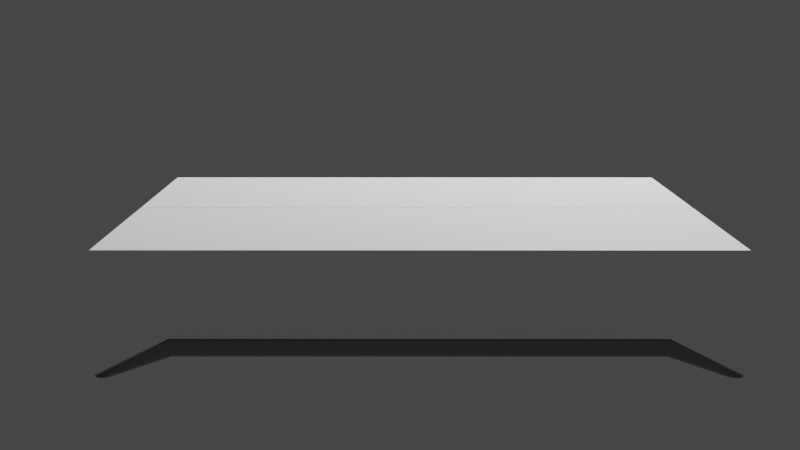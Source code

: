 # Source: Feh_r_kanap_.blend  (saved by Blender 2.83.19; exported with 4.5.12 LTS)
import bpy
from mathutils import Matrix  # noqa: F401  (used for matrix-valued properties, if any)

bpy.ops.wm.read_factory_settings(use_empty=True)
scene = bpy.context.scene
scene.name = 'Scene'

# ---- collections
col_collection = bpy.data.collections.new('Collection'); scene.collection.children.link(col_collection)
col_feh_r_kanap = bpy.data.collections.new('Fehér kanapé'); col_collection.children.link(col_feh_r_kanap)

# ---- materials (node trees are filled in below, after node groups)
mat_kanap = bpy.data.materials.new('kanapé')
mat_kanap.use_transparent_shadow = False
mat_f_m = bpy.data.materials.new('FÉM')
mat_f_m.use_transparent_shadow = False

# ---- material node trees
mat_kanap.use_nodes = True; mat_kanap.node_tree.nodes.clear()
_N = mat_kanap.node_tree.nodes; _L = mat_kanap.node_tree.links
n0 = _N.new('ShaderNodeBsdfPrincipled'); n0.name = 'Principled BSDF'; n0.location = (10, 300)
n0.distribution = 'GGX'
n0.subsurface_method = 'BURLEY'
n0.inputs[0].default_value = (1.0, 1.0, 1.0, 1.0)
n0.inputs[2].default_value = 0.3131
n0.inputs[3].default_value = 1.45
n0.inputs[27].default_value = (0.0, 0.0, 0.0, 1.0)
n0.inputs[28].default_value = 1.0
n1 = _N.new('ShaderNodeOutputMaterial'); n1.name = 'Material Output'; n1.location = (300, 300)
_L.new(n0.outputs[0], n1.inputs[0])
n1.is_active_output = True
mat_f_m.use_nodes = True; mat_f_m.node_tree.nodes.clear()
_N = mat_f_m.node_tree.nodes; _L = mat_f_m.node_tree.links
n0 = _N.new('ShaderNodeBsdfPrincipled'); n0.name = 'Principled BSDF'; n0.location = (10, 300)
n0.distribution = 'GGX'
n0.subsurface_method = 'BURLEY'
n0.inputs[0].default_value = (0.2529, 0.2529, 0.2529, 1.0)
n0.inputs[2].default_value = 0.0
n0.inputs[3].default_value = 1.45
n0.inputs[27].default_value = (0.0, 0.0, 0.0, 1.0)
n0.inputs[28].default_value = 1.0
n1 = _N.new('ShaderNodeOutputMaterial'); n1.name = 'Material Output'; n1.location = (300, 300)
_L.new(n0.outputs[0], n1.inputs[0])
n1.is_active_output = True

# ---- world
world_world = bpy.data.worlds.new('World'); scene.world = world_world
world_world.use_nodes = True; world_world.node_tree.nodes.clear()
_N = world_world.node_tree.nodes; _L = world_world.node_tree.links
n0 = _N.new('ShaderNodeOutputWorld'); n0.name = 'World Output'; n0.location = (300, 300)
n1 = _N.new('ShaderNodeBackground'); n1.name = 'Background'; n1.location = (10, 300)
n1.inputs[0].default_value = (0.05088, 0.05088, 0.05088, 1.0)
_L.new(n1.outputs[0], n0.inputs[0])
n0.is_active_output = True
world_world.color = (0.05088, 0.05088, 0.05088)
world_world.use_sun_shadow = False
world_world.sun_shadow_jitter_overblur = 0.0

# ---- cameras
cam_camera = bpy.data.cameras.new('Camera')
cam_camera.clip_end = 100.0
cam_camera.ortho_scale = 7.314

# ---- lights
light_light = bpy.data.lights.new('Light', 'POINT')
light_light.transmission_factor = 0.0
light_light.energy = 1000.0
light_light.shadow_soft_size = 0.1
light_light.shadow_maximum_resolution = 0.006
light_light.use_absolute_resolution = True

# ---- meshes
me_gynem_tart = bpy.data.meshes.new('ágyneműtartó')
me_gynem_tart.from_pydata([(-0.7, -0.3, -0.12), (-0.679, -0.291, 0.12), (-0.7, 0.3, -0.12), (-0.679, 0.291, 0.12), (0.7, -0.3, -0.12), (0.679, -0.291, 0.12), (0.7, 0.3, -0.12), (0.679, 0.291, 0.12), (0.0, 0.3, -0.12), (-0.021, 0.291, 0.12), (0.0, -0.3, -0.12), (-0.021, -0.291, 0.12), (-0.7, -0.3, 0.12), (-0.7, 0.3, 0.12), (0.021, -0.291, 0.12), (0.021, 0.291, 0.12), (0.0, 0.3, 0.12), (0.7, 0.3, 0.12), (0.7, -0.3, 0.12), (0.0, -0.3, 0.12), (-0.679, -0.291, -0.09981), (-0.679, 0.291, -0.09981), (-0.021, -0.291, -0.09981), (-0.021, 0.291, -0.09981), (0.021, 0.291, -0.09981), (0.679, 0.291, -0.09981), (0.679, -0.291, -0.09981), (0.021, -0.291, -0.09981), (-0.99, -0.8983, 0.12), (-0.99, -0.8983, 0.28), (-0.99, -0.2283, 0.12), (-0.99, -0.2283, 0.28), (0.99, -0.8983, 0.12), (0.99, -0.8983, 0.28), (0.99, -0.2283, 0.12), (0.99, -0.2283, 0.28), (-0.7603, -0.8442, -0.02988), (0.7603, -0.8442, -0.02988), (-0.7603, -0.8448, -0.03573), (0.7603, -0.8448, -0.03573), (-0.7603, -0.8465, -0.04136), (0.7603, -0.8465, -0.04136), (-0.7603, -0.8492, -0.04655), (0.7603, -0.8492, -0.04655), (-0.7603, -0.853, -0.05109), (0.7603, -0.853, -0.05109), (-0.7603, -0.8575, -0.05482), (0.7603, -0.8575, -0.05482), (-0.7603, -0.8627, -0.0576), (0.7603, -0.8627, -0.0576), (-0.7603, -0.8683, -0.0593), (0.7603, -0.8683, -0.0593), (-0.7603, -0.8742, -0.05988), (0.7603, -0.8742, -0.05988), (-0.7603, -0.88, -0.0593), (0.7603, -0.88, -0.0593), (-0.7603, -0.8857, -0.0576), (0.7603, -0.8857, -0.0576), (-0.7603, -0.8908, -0.05482), (0.7603, -0.8908, -0.05482), (-0.7603, -0.8954, -0.05109), (0.7603, -0.8954, -0.05109), (-0.7603, -0.8991, -0.04655), (0.7603, -0.8991, -0.04655), (-0.7603, -0.9019, -0.04136), (0.7603, -0.9019, -0.04136), (-0.7603, -0.9036, -0.03573), (0.7603, -0.9036, -0.03573), (-0.7603, -0.9042, -0.02988), (0.7603, -0.9042, -0.02988), (-0.7603, -0.9036, -0.02403), (0.7603, -0.9036, -0.02403), (-0.7603, -0.9019, -0.0184), (0.7603, -0.9019, -0.0184), (-0.7603, -0.8991, -0.01321), (0.7603, -0.8991, -0.01321), (-0.7603, -0.8954, -0.008668), (0.7603, -0.8954, -0.008668), (-0.7603, -0.8908, -0.004937), (0.7603, -0.8908, -0.004937), (-0.7603, -0.8857, -0.002165), (0.7603, -0.8857, -0.002164), (-0.7603, -0.88, -0.0004574), (0.7603, -0.88, -0.0004573), (-0.7603, -0.8742, 0.0001191), (0.7603, -0.8742, 0.0001192), (-0.7603, -0.8683, -0.0004574), (0.7603, -0.8683, -0.0004573), (-0.7603, -0.8627, -0.002165), (0.7603, -0.8627, -0.002164), (-0.7603, -0.8575, -0.004937), (0.7603, -0.8575, -0.004937), (-0.7603, -0.853, -0.008668), (0.7603, -0.853, -0.008668), (-0.7603, -0.8492, -0.01321), (0.7603, -0.8492, -0.01321), (-0.7603, -0.8465, -0.0184), (0.7603, -0.8465, -0.0184), (-0.7603, -0.8448, -0.02403), (0.7603, -0.8448, -0.02403), (0.9644, -0.8448, -0.1199), (0.9703, -0.8442, -0.1199), (0.9588, -0.8465, -0.1199), (0.9536, -0.8492, -0.1199), (0.9491, -0.853, -0.1199), (0.9453, -0.8575, -0.1199), (0.9426, -0.8627, -0.1199), (0.9409, -0.8683, -0.1199), (0.9403, -0.8742, -0.1199), (0.9409, -0.88, -0.1199), (0.9426, -0.8857, -0.1199), (0.9453, -0.8908, -0.1199), (0.9491, -0.8954, -0.1199), (0.9536, -0.8991, -0.1199), (0.9588, -0.9019, -0.1199), (0.9644, -0.9036, -0.1199), (0.9703, -0.9042, -0.1199), (0.9761, -0.9036, -0.1199), (0.9818, -0.9019, -0.1199), (0.9869, -0.8991, -0.1199), (0.9915, -0.8954, -0.1199), (0.9952, -0.8908, -0.1199), (0.998, -0.8857, -0.1199), (0.9997, -0.88, -0.1199), (1.0, -0.8742, -0.1199), (0.9997, -0.8683, -0.1199), (0.998, -0.8627, -0.1199), (0.9952, -0.8575, -0.1199), (0.9915, -0.853, -0.1199), (0.9869, -0.8492, -0.1199), (0.9818, -0.8465, -0.1199), (0.9761, -0.8448, -0.1199), (-0.9703, -0.8442, -0.1199), (-0.9644, -0.8448, -0.1199), (-0.9588, -0.8465, -0.1199), (-0.9536, -0.8492, -0.1199), (-0.9491, -0.853, -0.1199), (-0.9453, -0.8575, -0.1199), (-0.9426, -0.8627, -0.1199), (-0.9409, -0.8683, -0.1199), (-0.9403, -0.8742, -0.1199), (-0.9409, -0.88, -0.1199), (-0.9426, -0.8857, -0.1199), (-0.9453, -0.8908, -0.1199), (-0.9491, -0.8954, -0.1199), (-0.9536, -0.8991, -0.1199), (-0.9588, -0.9019, -0.1199), (-0.9644, -0.9036, -0.1199), (-0.9703, -0.9042, -0.1199), (-0.9761, -0.9036, -0.1199), (-0.9818, -0.9019, -0.1199), (-0.9869, -0.8991, -0.1199), (-0.9915, -0.8954, -0.1199), (-0.9952, -0.8908, -0.1199), (-0.998, -0.8857, -0.1199), (-0.9997, -0.88, -0.1199), (-1.0, -0.8742, -0.1199), (-0.9997, -0.8683, -0.1199), (-0.998, -0.8627, -0.1199), (-0.9952, -0.8575, -0.1199), (-0.9915, -0.853, -0.1199), (-0.9869, -0.8492, -0.1199), (-0.9818, -0.8465, -0.1199), (-0.9761, -0.8448, -0.1199), (-0.99, -0.8892, 0.12), (-0.99, -0.8592, 0.12), (0.99, -0.8892, 0.12), (0.99, -0.8592, 0.12), (-0.99, -0.8892, 0.01309), (-0.7776, -0.8892, -1.49e-08), (-0.7776, -0.8592, -1.49e-08), (-0.99, -0.8592, 0.01309), (0.7776, -0.8892, -1.49e-08), (0.99, -0.8892, 0.01309), (0.99, -0.8592, 0.01309), (0.7776, -0.8592, -1.49e-08), (-0.99, -0.22, 0.12), (-0.99, -0.22, 0.28), (-0.99, 0.45, 0.12), (-0.99, 0.45, 0.28), (0.99, -0.22, 0.12), (0.99, -0.22, 0.28), (0.99, 0.45, 0.12), (0.99, 0.45, 0.28)], [], [(0, 12, 13, 2), (8, 16, 17, 6), (6, 17, 18, 4), (10, 19, 12, 0), (8, 6, 4, 10), (9, 3, 21, 23), (7, 15, 24, 25), (2, 8, 10, 0), (4, 18, 19, 10), (2, 13, 16, 8), (1, 3, 13, 12), (11, 1, 12, 19), (3, 9, 16, 13), (15, 7, 17, 16), (7, 5, 18, 17), (5, 14, 19, 18), (14, 15, 16, 9, 11, 19), (23, 21, 20, 22), (25, 24, 27, 26), (15, 14, 27, 24), (3, 1, 20, 21), (5, 7, 25, 26), (11, 9, 23, 22), (1, 11, 22, 20), (14, 5, 26, 27), (28, 29, 31, 30), (30, 31, 35, 34), (34, 35, 33, 32), (32, 33, 29, 28), (30, 34, 32, 28), (35, 31, 29, 33), (36, 37, 39, 38), (38, 39, 41, 40), (40, 41, 43, 42), (42, 43, 45, 44), (44, 45, 47, 46), (46, 47, 49, 48), (48, 49, 51, 50), (50, 51, 53, 52), (52, 53, 55, 54), (54, 55, 57, 56), (56, 57, 59, 58), (58, 59, 61, 60), (60, 61, 63, 62), (62, 63, 65, 64), (64, 65, 67, 66), (66, 67, 69, 68), (68, 69, 71, 70), (70, 71, 73, 72), (72, 73, 75, 74), (74, 75, 77, 76), (76, 77, 79, 78), (78, 79, 81, 80), (80, 81, 83, 82), (82, 83, 85, 84), (84, 85, 87, 86), (86, 87, 89, 88), (88, 89, 91, 90), (90, 91, 93, 92), (92, 93, 95, 94), (94, 95, 97, 96), (49, 47, 105, 106), (96, 97, 99, 98), (98, 99, 37, 36), (64, 66, 147, 146), (100, 101, 131, 130, 129, 128, 127, 126, 125, 124, 123, 122, 121, 120, 119, 118, 117, 116, 115, 114, 113, 112, 111, 110, 109, 108, 107, 106, 105, 104, 103, 102), (67, 65, 114, 115), (85, 83, 123, 124), (41, 39, 100, 102), (59, 57, 110, 111), (77, 75, 119, 120), (95, 93, 128, 129), (51, 49, 106, 107), (69, 67, 115, 116), (87, 85, 124, 125), (43, 41, 102, 103), (61, 59, 111, 112), (79, 77, 120, 121), (97, 95, 129, 130), (53, 51, 107, 108), (71, 69, 116, 117), (89, 87, 125, 126), (45, 43, 103, 104), (63, 61, 112, 113), (81, 79, 121, 122), (99, 97, 130, 131), (55, 53, 108, 109), (73, 71, 117, 118), (91, 89, 126, 127), (47, 45, 104, 105), (65, 63, 113, 114), (83, 81, 122, 123), (39, 37, 101, 100), (37, 99, 131, 101), (57, 55, 109, 110), (75, 73, 118, 119), (93, 91, 127, 128), (132, 133, 134, 135, 136, 137, 138, 139, 140, 141, 142, 143, 144, 145, 146, 147, 148, 149, 150, 151, 152, 153, 154, 155, 156, 157, 158, 159, 160, 161, 162, 163), (82, 84, 156, 155), (38, 40, 134, 133), (56, 58, 143, 142), (74, 76, 152, 151), (92, 94, 161, 160), (48, 50, 139, 138), (66, 68, 148, 147), (84, 86, 157, 156), (40, 42, 135, 134), (58, 60, 144, 143), (76, 78, 153, 152), (94, 96, 162, 161), (50, 52, 140, 139), (68, 70, 149, 148), (86, 88, 158, 157), (42, 44, 136, 135), (60, 62, 145, 144), (78, 80, 154, 153), (96, 98, 163, 162), (52, 54, 141, 140), (70, 72, 150, 149), (88, 90, 159, 158), (44, 46, 137, 136), (62, 64, 146, 145), (80, 82, 155, 154), (36, 38, 133, 132), (98, 36, 132, 163), (54, 56, 142, 141), (72, 74, 151, 150), (90, 92, 160, 159), (46, 48, 138, 137), (172, 173, 166, 164, 168, 169), (174, 167, 166, 173), (170, 171, 165, 167, 174, 175), (168, 164, 165, 171), (167, 165, 164, 166), (170, 169, 168, 171), (172, 175, 174, 173), (170, 175, 172, 169), (176, 177, 179, 178), (178, 179, 183, 182), (182, 183, 181, 180), (180, 181, 177, 176), (178, 182, 180, 176), (183, 179, 177, 181)])
me_gynem_tart.polygons.foreach_set('use_smooth', [0, 0, 0, 0, 0, 0, 0, 0, 0, 0, 0, 0, 0, 0, 0, 0, 0, 0, 0, 0, 0, 0, 0, 0, 0, 0, 0, 0, 0, 0, 0, 1, 1, 1, 1, 1, 1, 1, 1, 1, 1, 1, 1, 1, 1, 1, 1, 1, 1, 1, 1, 1, 1, 1, 1, 1, 1, 1, 1, 1, 1, 1, 1, 1, 1, 1, 1, 1, 1, 1, 1, 1, 1, 1, 1, 1, 1, 1, 1, 1, 1, 1, 1, 1, 1, 1, 1, 1, 1, 1, 1, 1, 1, 1, 1, 1, 1, 1, 1, 1, 1, 1, 1, 1, 1, 1, 1, 1, 1, 1, 1, 1, 1, 1, 1, 1, 1, 1, 1, 1, 1, 1, 1, 1, 1, 1, 1, 1, 1, 0, 0, 0, 0, 0, 0, 0, 0, 0, 0, 0, 0, 0, 0])
me_gynem_tart.polygons.foreach_set('material_index', [0, 0, 0, 0, 0, 0, 0, 0, 0, 0, 0, 0, 0, 0, 0, 0, 0, 0, 0, 0, 0, 0, 0, 0, 0, 0, 0, 0, 0, 0, 0, 1, 1, 1, 1, 1, 1, 1, 1, 1, 1, 1, 1, 1, 1, 1, 1, 1, 1, 1, 1, 1, 1, 1, 1, 1, 1, 1, 1, 1, 1, 1, 1, 1, 1, 1, 1, 1, 1, 1, 1, 1, 1, 1, 1, 1, 1, 1, 1, 1, 1, 1, 1, 1, 1, 1, 1, 1, 1, 1, 1, 1, 1, 1, 1, 1, 1, 1, 1, 1, 1, 1, 1, 1, 1, 1, 1, 1, 1, 1, 1, 1, 1, 1, 1, 1, 1, 1, 1, 1, 1, 1, 1, 1, 1, 1, 1, 1, 1, 0, 0, 0, 0, 0, 0, 0, 0, 0, 0, 0, 0, 0, 0])
_uv = me_gynem_tart.uv_layers.new(name='UVMap')
_uv.uv.foreach_set('vector', [0.375, 0.0, 0.625, 0.0, 0.625, 0.25, 0.375, 0.25, 0.375, 0.375, 0.625, 0.375, 0.625, 0.5, 0.375, 0.5, 0.375, 0.5, 0.625, 0.5, 0.625, 0.75, 0.375, 0.75, 0.375, 0.875, 0.625, 0.875, 0.625, 1.0, 0.375, 1.0, 0.25, 0.5, 0.375, 0.5, 0.375, 0.75, 0.25, 0.75, 0.7538, 0.5037, 0.8712, 0.5038, 0.8712, 0.5038, 0.7538, 0.5037, 0.6287, 0.5037, 0.7463, 0.5038, 0.7463, 0.5038, 0.6287, 0.5037, 0.125, 0.5, 0.25, 0.5, 0.25, 0.75, 0.125, 0.75, 0.375, 0.75, 0.625, 0.75, 0.625, 0.875, 0.375, 0.875, 0.375, 0.25, 0.625, 0.25, 0.625, 0.375, 0.375, 0.375, 0.8712, 0.7462, 0.8712, 0.5038, 0.875, 0.5, 0.875, 0.75, 0.7538, 0.7463, 0.8712, 0.7462, 0.875, 0.75, 0.75, 0.75, 0.8712, 0.5038, 0.7538, 0.5037, 0.75, 0.5, 0.875, 0.5, 0.7463, 0.5038, 0.6287, 0.5037, 0.625, 0.5, 0.75, 0.5, 0.6287, 0.5037, 0.6287, 0.7462, 0.625, 0.75, 0.625, 0.5, 0.6287, 0.7462, 0.7463, 0.7463, 0.75, 0.75, 0.625, 0.75, 0.7463, 0.7463, 0.7463, 0.5038, 0.75, 0.5, 0.7538, 0.5037, 0.7538, 0.7463, 0.75, 0.75, 0.7538, 0.5037, 0.8712, 0.5038, 0.8712, 0.7462, 0.7538, 0.7463, 0.6287, 0.5037, 0.7463, 0.5038, 0.7463, 0.7463, 0.6287, 0.7462, 0.7463, 0.5038, 0.7463, 0.7463, 0.7463, 0.7463, 0.7463, 0.5038, 0.8712, 0.5038, 0.8712, 0.7462, 0.8712, 0.7462, 0.8712, 0.5038, 0.6287, 0.7462, 0.6287, 0.5037, 0.6287, 0.5037, 0.6287, 0.7462, 0.7538, 0.7463, 0.7538, 0.5037, 0.7538, 0.5037, 0.7538, 0.7463, 0.8712, 0.7462, 0.7538, 0.7463, 0.7538, 0.7463, 0.8712, 0.7462, 0.7463, 0.7463, 0.6287, 0.7462, 0.6287, 0.7462, 0.7463, 0.7463, 0.375, 0.0, 0.625, 0.0, 0.625, 0.25, 0.375, 0.25, 0.375, 0.25, 0.625, 0.25, 0.625, 0.5, 0.375, 0.5, 0.375, 0.5, 0.625, 0.5, 0.625, 0.75, 0.375, 0.75, 0.375, 0.75, 0.625, 0.75, 0.625, 1.0, 0.375, 1.0, 0.125, 0.5, 0.375, 0.5, 0.375, 0.75, 0.125, 0.75, 0.625, 0.5, 0.875, 0.5, 0.875, 0.75, 0.625, 0.75, 1.0, 0.5, 1.0, 1.0, 0.9688, 1.0, 0.9688, 0.5, 0.9688, 0.5, 0.9688, 1.0, 0.9375, 1.0, 0.9375, 0.5, 0.9375, 0.5, 0.9375, 1.0, 0.9062, 1.0, 0.9062, 0.5, 0.9062, 0.5, 0.9062, 1.0, 0.875, 1.0, 0.875, 0.5, 0.875, 0.5, 0.875, 1.0, 0.8438, 1.0, 0.8438, 0.5, 0.8438, 0.5, 0.8438, 1.0, 0.8125, 1.0, 0.8125, 0.5, 0.8125, 0.5, 0.8125, 1.0, 0.7812, 1.0, 0.7812, 0.5, 0.7812, 0.5, 0.7812, 1.0, 0.75, 1.0, 0.75, 0.5, 0.75, 0.5, 0.75, 1.0, 0.7188, 1.0, 0.7188, 0.5, 0.7188, 0.5, 0.7188, 1.0, 0.6875, 1.0, 0.6875, 0.5, 0.6875, 0.5, 0.6875, 1.0, 0.6562, 1.0, 0.6562, 0.5, 0.6562, 0.5, 0.6562, 1.0, 0.625, 1.0, 0.625, 0.5, 0.625, 0.5, 0.625, 1.0, 0.5938, 1.0, 0.5938, 0.5, 0.5938, 0.5, 0.5938, 1.0, 0.5625, 1.0, 0.5625, 0.5, 0.5625, 0.5, 0.5625, 1.0, 0.5312, 1.0, 0.5312, 0.5, 0.5312, 0.5, 0.5312, 1.0, 0.5, 1.0, 0.5, 0.5, 0.5, 0.5, 0.5, 1.0, 0.4688, 1.0, 0.4688, 0.5, 0.4688, 0.5, 0.4688, 1.0, 0.4375, 1.0, 0.4375, 0.5, 0.4375, 0.5, 0.4375, 1.0, 0.4062, 1.0, 0.4062, 0.5, 0.4062, 0.5, 0.4062, 1.0, 0.375, 1.0, 0.375, 0.5, 0.375, 0.5, 0.375, 1.0, 0.3438, 1.0, 0.3438, 0.5, 0.3438, 0.5, 0.3438, 1.0, 0.3125, 1.0, 0.3125, 0.5, 0.3125, 0.5, 0.3125, 1.0, 0.2812, 1.0, 0.2812, 0.5, 0.2812, 0.5, 0.2812, 1.0, 0.25, 1.0, 0.25, 0.5, 0.25, 0.5, 0.25, 1.0, 0.2188, 1.0, 0.2188, 0.5, 0.2188, 0.5, 0.2188, 1.0, 0.1875, 1.0, 0.1875, 0.5, 0.1875, 0.5, 0.1875, 1.0, 0.1562, 1.0, 0.1562, 0.5, 0.1562, 0.5, 0.1562, 1.0, 0.125, 1.0, 0.125, 0.5, 0.125, 0.5, 0.125, 1.0, 0.09375, 1.0, 0.09375, 0.5, 0.09375, 0.5, 0.09375, 1.0, 0.0625, 1.0, 0.0625, 0.5, 0.8125, 1.0, 0.8438, 1.0, 0.8438, 1.0, 0.8125, 1.0, 0.0625, 0.5, 0.0625, 1.0, 0.03125, 1.0, 0.03125, 0.5, 0.03125, 0.5, 0.03125, 1.0, 0.0, 1.0, 0.0, 0.5, 0.5625, 0.5, 0.5312, 0.5, 0.5312, 0.5, 0.5625, 0.5, 0.2968, 0.4854, 0.25, 0.49, 0.2032, 0.4854, 0.1582, 0.4717, 0.1167, 0.4496, 0.08029, 0.4197, 0.05045, 0.3833, 0.02827, 0.3418, 0.01461, 0.2968, 0.01, 0.25, 0.01461, 0.2032, 0.02827, 0.1582, 0.05045, 0.1167, 0.08029, 0.08029, 0.1167, 0.05045, 0.1582, 0.02827, 0.2032, 0.01461, 0.25, 0.01, 0.2968, 0.01461, 0.3418, 0.02827, 0.3833, 0.05045, 0.4197, 0.08029, 0.4496, 0.1167, 0.4717, 0.1582, 0.4854, 0.2032, 0.49, 0.25, 0.4854, 0.2968, 0.4717, 0.3418, 0.4496, 0.3833, 0.4197, 0.4197, 0.3833, 0.4496, 0.3418, 0.4717, 0.5312, 1.0, 0.5625, 1.0, 0.5625, 1.0, 0.5312, 1.0, 0.25, 1.0, 0.2812, 1.0, 0.2812, 1.0, 0.25, 1.0, 0.9375, 1.0, 0.9688, 1.0, 0.9688, 1.0, 0.9375, 1.0, 0.6562, 1.0, 0.6875, 1.0, 0.6875, 1.0, 0.6562, 1.0, 0.375, 1.0, 0.4062, 1.0, 0.4062, 1.0, 0.375, 1.0, 0.09375, 1.0, 0.125, 1.0, 0.125, 1.0, 0.09375, 1.0, 0.7812, 1.0, 0.8125, 1.0, 0.8125, 1.0, 0.7812, 1.0, 0.5, 1.0, 0.5312, 1.0, 0.5312, 1.0, 0.5, 1.0, 0.2188, 1.0, 0.25, 1.0, 0.25, 1.0, 0.2188, 1.0, 0.9062, 1.0, 0.9375, 1.0, 0.9375, 1.0, 0.9062, 1.0, 0.625, 1.0, 0.6562, 1.0, 0.6562, 1.0, 0.625, 1.0, 0.3438, 1.0, 0.375, 1.0, 0.375, 1.0, 0.3438, 1.0, 0.0625, 1.0, 0.09375, 1.0, 0.09375, 1.0, 0.0625, 1.0, 0.75, 1.0, 0.7812, 1.0, 0.7812, 1.0, 0.75, 1.0, 0.4688, 1.0, 0.5, 1.0, 0.5, 1.0, 0.4688, 1.0, 0.1875, 1.0, 0.2188, 1.0, 0.2188, 1.0, 0.1875, 1.0, 0.875, 1.0, 0.9062, 1.0, 0.9062, 1.0, 0.875, 1.0, 0.5938, 1.0, 0.625, 1.0, 0.625, 1.0, 0.5938, 1.0, 0.3125, 1.0, 0.3438, 1.0, 0.3438, 1.0, 0.3125, 1.0, 0.03125, 1.0, 0.0625, 1.0, 0.0625, 1.0, 0.03125, 1.0, 0.7188, 1.0, 0.75, 1.0, 0.75, 1.0, 0.7188, 1.0, 0.4375, 1.0, 0.4688, 1.0, 0.4688, 1.0, 0.4375, 1.0, 0.1562, 1.0, 0.1875, 1.0, 0.1875, 1.0, 0.1562, 1.0, 0.8438, 1.0, 0.875, 1.0, 0.875, 1.0, 0.8438, 1.0, 0.5625, 1.0, 0.5938, 1.0, 0.5938, 1.0, 0.5625, 1.0, 0.2812, 1.0, 0.3125, 1.0, 0.3125, 1.0, 0.2812, 1.0, 0.9688, 1.0, 1.0, 1.0, 1.0, 1.0, 0.9688, 1.0, 0.0, 1.0, 0.03125, 1.0, 0.03125, 1.0, 0.0, 1.0, 0.6875, 1.0, 0.7188, 1.0, 0.7188, 1.0, 0.6875, 1.0, 0.4062, 1.0, 0.4375, 1.0, 0.4375, 1.0, 0.4062, 1.0, 0.125, 1.0, 0.1562, 1.0, 0.1562, 1.0, 0.125, 1.0, 0.75, 0.49, 0.7968, 0.4854, 0.8418, 0.4717, 0.8833, 0.4496, 0.9197, 0.4197, 0.9496, 0.3833, 0.9717, 0.3418, 0.9854, 0.2968, 0.99, 0.25, 0.9854, 0.2032, 0.9717, 0.1582, 0.9496, 0.1167, 0.9197, 0.08029, 0.8833, 0.05045, 0.8418, 0.02827, 0.7968, 0.01461, 0.75, 0.01, 0.7032, 0.01461, 0.6582, 0.02827, 0.6167, 0.05045, 0.5803, 0.08029, 0.5504, 0.1167, 0.5283, 0.1582, 0.5146, 0.2032, 0.51, 0.25, 0.5146, 0.2968, 0.5283, 0.3418, 0.5504, 0.3833, 0.5803, 0.4197, 0.6167, 0.4496, 0.6582, 0.4717, 0.7032, 0.4854, 0.2812, 0.5, 0.25, 0.5, 0.25, 0.5, 0.2812, 0.5, 0.9688, 0.5, 0.9375, 0.5, 0.9375, 0.5, 0.9688, 0.5, 0.6875, 0.5, 0.6562, 0.5, 0.6562, 0.5, 0.6875, 0.5, 0.4062, 0.5, 0.375, 0.5, 0.375, 0.5, 0.4062, 0.5, 0.125, 0.5, 0.09375, 0.5, 0.09375, 0.5, 0.125, 0.5, 0.8125, 0.5, 0.7812, 0.5, 0.7812, 0.5, 0.8125, 0.5, 0.5312, 0.5, 0.5, 0.5, 0.5, 0.5, 0.5312, 0.5, 0.25, 0.5, 0.2188, 0.5, 0.2188, 0.5, 0.25, 0.5, 0.9375, 0.5, 0.9062, 0.5, 0.9062, 0.5, 0.9375, 0.5, 0.6562, 0.5, 0.625, 0.5, 0.625, 0.5, 0.6562, 0.5, 0.375, 0.5, 0.3438, 0.5, 0.3438, 0.5, 0.375, 0.5, 0.09375, 0.5, 0.0625, 0.5, 0.0625, 0.5, 0.09375, 0.5, 0.7812, 0.5, 0.75, 0.5, 0.75, 0.5, 0.7812, 0.5, 0.5, 0.5, 0.4688, 0.5, 0.4688, 0.5, 0.5, 0.5, 0.2188, 0.5, 0.1875, 0.5, 0.1875, 0.5, 0.2188, 0.5, 0.9062, 0.5, 0.875, 0.5, 0.875, 0.5, 0.9062, 0.5, 0.625, 0.5, 0.5938, 0.5, 0.5938, 0.5, 0.625, 0.5, 0.3438, 0.5, 0.3125, 0.5, 0.3125, 0.5, 0.3438, 0.5, 0.0625, 0.5, 0.03125, 0.5, 0.03125, 0.5, 0.0625, 0.5, 0.75, 0.5, 0.7188, 0.5, 0.7188, 0.5, 0.75, 0.5, 0.4688, 0.5, 0.4375, 0.5, 0.4375, 0.5, 0.4688, 0.5, 0.1875, 0.5, 0.1562, 0.5, 0.1562, 0.5, 0.1875, 0.5, 0.875, 0.5, 0.8438, 0.5, 0.8438, 0.5, 0.875, 0.5, 0.5938, 0.5, 0.5625, 0.5, 0.5625, 0.5, 0.5938, 0.5, 0.3125, 0.5, 0.2812, 0.5, 0.2812, 0.5, 0.3125, 0.5, 1.0, 0.5, 0.9688, 0.5, 0.9688, 0.5, 1.0, 0.5, 0.03125, 0.5, 0.0, 0.5, 0.0, 0.5, 0.03125, 0.5, 0.7188, 0.5, 0.6875, 0.5, 0.6875, 0.5, 0.7188, 0.5, 0.4375, 0.5, 0.4062, 0.5, 0.4062, 0.5, 0.4375, 0.5, 0.1562, 0.5, 0.125, 0.5, 0.125, 0.5, 0.1562, 0.5, 0.8438, 0.5, 0.8125, 0.5, 0.8125, 0.5, 0.8438, 0.5, 0.375, 0.7768, 0.4023, 0.75, 0.625, 0.75, 0.625, 1.0, 0.4023, 1.0, 0.375, 0.9732, 0.4023, 0.5, 0.625, 0.5, 0.625, 0.75, 0.4023, 0.75, 0.375, 0.2768, 0.4023, 0.25, 0.625, 0.25, 0.625, 0.5, 0.4023, 0.5, 0.375, 0.4732, 0.4023, 0.0, 0.625, 0.0, 0.625, 0.25, 0.4023, 0.25, 0.625, 0.5, 0.875, 0.5, 0.875, 0.75, 0.625, 0.75, 0.1518, 0.5, 0.1518, 0.75, 0.125, 0.75, 0.125, 0.5, 0.3482, 0.75, 0.3482, 0.5, 0.4023, 0.5, 0.4023, 0.75, 0.1518, 0.5, 0.3482, 0.5, 0.3482, 0.75, 0.1518, 0.75, 0.375, 0.0, 0.625, 0.0, 0.625, 0.25, 0.375, 0.25, 0.375, 0.25, 0.625, 0.25, 0.625, 0.5, 0.375, 0.5, 0.375, 0.5, 0.625, 0.5, 0.625, 0.75, 0.375, 0.75, 0.375, 0.75, 0.625, 0.75, 0.625, 1.0, 0.375, 1.0, 0.125, 0.5, 0.375, 0.5, 0.375, 0.75, 0.125, 0.75, 0.625, 0.5, 0.875, 0.5, 0.875, 0.75, 0.625, 0.75])
me_gynem_tart.materials.append(mat_kanap)
me_gynem_tart.materials.append(mat_f_m)
me_gynem_tart.use_remesh_fix_poles = True
me_gynem_tart.use_remesh_preserve_attributes = False
me_gynem_tart.use_mirror_vertex_groups = False
me_gynem_tart.update()
arm_armature = bpy.data.armatures.new('Armature')  # bones are not reproduced

# ---- objects
ob_light = bpy.data.objects.new('Light', light_light)
ob_camera = bpy.data.objects.new('Camera', cam_camera)
ob_kanap = bpy.data.objects.new('kanapé', me_gynem_tart)
ob_kanap__mozgat = bpy.data.objects.new('kanapé mozgató', arm_armature)

# ---- transforms, parenting, visibility, modifiers, constraints
ob_light.location = (1.01, 2.761, 3.756)
ob_light.rotation_euler = (0.6503, 0.05522, 1.866)
ob_light.lock_rotations_4d = False
ob_light.empty_display_type = 'ARROWS'
ob_light.color = (0.0, 0.0, 0.0, 0.0)
ob_light.lineart.crease_threshold = 0.0
ob_camera.location = (-0.05447, -3.273, 1.15)
ob_camera.rotation_euler = (1.366, 2.724e-05, 0.001426)
ob_camera.lock_rotations_4d = False
ob_camera.empty_display_type = 'ARROWS'
ob_camera.color = (0.0, 0.0, 0.0, 0.0)
ob_camera.display_type = 'WIRE'
ob_camera.lineart.crease_threshold = 0.0
ob_kanap.location = (0.0, 0.8642, 0.12)
ob_kanap.lineart.crease_threshold = 0.0
_vg = ob_kanap.vertex_groups.new(name='ágyneműtartó')
_vg.add([0, 1, 2, 3, 4, 5, 6, 7, 8, 9, 10, 11, 12, 13, 14, 15, 16, 17, 18, 19, 20, 21, 22, 23, 24, 25, 26, 27], 1.0, 'REPLACE')
_vg = ob_kanap.vertex_groups.new(name='matrac')
_vg.add([28, 29, 30, 31, 32, 33, 34, 35, 36, 37, 38, 39, 40, 41, 42, 43, 44, 45, 46, 47, 48, 49, 50, 51, 52, 53, 54, 55, 56, 57, 58, 59, 60, 61, 62, 63, 64, 65, 66, 67, 68, 69, 70, 71, 72, 73, 74, 75, 76, 77, 78, 79, 80, 81, 82, 83, 84, 85, 86, 87, 88, 89, 90, 91, 92, 93, 94, 95, 96, 97, 98, 99, 100, 101, 102, 103, 104, 105, 106, 107, 108, 109, 110, 111, 112, 113, 114, 115, 116, 117, 118, 119, 120, 121, 122, 123, 124, 125, 126, 127, 128, 129, 130, 131, 132, 133, 134, 135, 136, 137, 138, 139, 140, 141, 142, 143, 144, 145, 146, 147, 148, 149, 150, 151, 152, 153, 154, 155, 156, 157, 158, 159, 160, 161, 162, 163, 164, 165, 166, 167, 168, 169, 170, 171, 172, 173, 174, 175], 1.0, 'REPLACE')
_vg = ob_kanap.vertex_groups.new(name='háttámla')
_vg.add([176, 177, 178, 179, 180, 181, 182, 183], 1.0, 'REPLACE')
_m = ob_kanap.modifiers.new('Armature', 'ARMATURE')
_m.object = ob_kanap__mozgat
ob_kanap__mozgat.location = (0.0, 1.164, 0.0)
ob_kanap__mozgat.hide_render = True
ob_kanap__mozgat.lineart.crease_threshold = 0.0

# ---- collection membership
col_collection.objects.link(ob_light)
col_collection.objects.link(ob_camera)
col_feh_r_kanap.objects.link(ob_kanap)
col_feh_r_kanap.objects.link(ob_kanap__mozgat)

# ---- scene / render settings (as saved in the file)
scene.camera = ob_camera
scene.frame_start = 1; scene.frame_end = 250; scene.frame_set(9)
scene.render.engine = 'BLENDER_EEVEE_NEXT'
scene.cycles.samples = 128
scene.cycles.sampling_pattern = 'TABULATED_SOBOL'
scene.cycles.use_adaptive_sampling = False
scene.cycles.use_light_tree = False
scene.eevee.taa_render_samples = 60
scene.view_settings.view_transform = 'Filmic'
bpy.context.view_layer.update()
